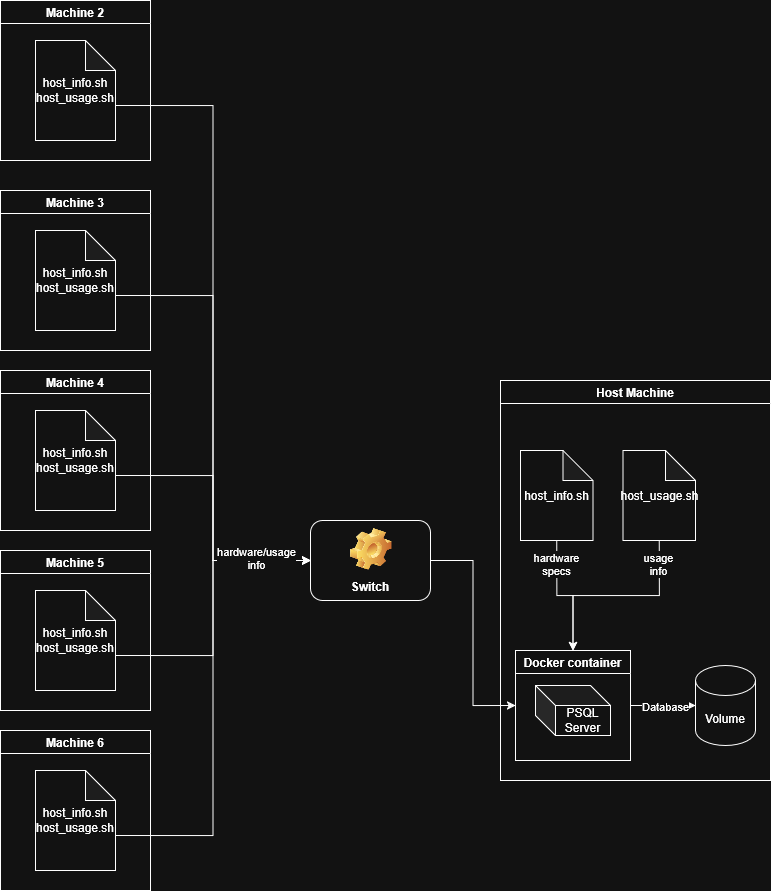

The diagram above was exported from draw.io. Its source (the exported page's mxGraphModel, read from the mxfile embedded in the PNG):
<mxGraphModel dx="1664" dy="916" grid="1" gridSize="10" guides="1" tooltips="1" connect="1" arrows="1" fold="1" page="1" pageScale="1" pageWidth="850" pageHeight="1100" math="0" shadow="0">
  <root>
    <mxCell id="0" />
    <mxCell id="1" parent="0" />
    <mxCell id="mcWRbsVEHlBGhlJjJXWt-2" parent="1" style="swimlane;whiteSpace=wrap;html=1;" value="Host Machine" vertex="1">
      <mxGeometry height="400" width="270" x="520" y="420" as="geometry" />
    </mxCell>
    <mxCell id="mcWRbsVEHlBGhlJjJXWt-3" parent="mcWRbsVEHlBGhlJjJXWt-2" style="shape=cylinder3;whiteSpace=wrap;html=1;boundedLbl=1;backgroundOutline=1;size=15;" value="Volume" vertex="1">
      <mxGeometry height="80" width="60" x="195" y="285" as="geometry" />
    </mxCell>
    <mxCell id="mcWRbsVEHlBGhlJjJXWt-5" parent="mcWRbsVEHlBGhlJjJXWt-2" style="swimlane;whiteSpace=wrap;html=1;" value="Docker container" vertex="1">
      <mxGeometry height="110" width="115" x="15" y="270" as="geometry" />
    </mxCell>
    <mxCell id="mcWRbsVEHlBGhlJjJXWt-6" parent="mcWRbsVEHlBGhlJjJXWt-5" style="shape=cube;whiteSpace=wrap;html=1;boundedLbl=1;backgroundOutline=1;darkOpacity=0.05;darkOpacity2=0.1;" value="&lt;div&gt;PSQL&lt;/div&gt;&lt;div&gt;Server&lt;/div&gt;" vertex="1">
      <mxGeometry height="50" width="75" x="20" y="35" as="geometry" />
    </mxCell>
    <mxCell id="mcWRbsVEHlBGhlJjJXWt-8" edge="1" parent="mcWRbsVEHlBGhlJjJXWt-2" source="mcWRbsVEHlBGhlJjJXWt-5" style="edgeStyle=orthogonalEdgeStyle;rounded=0;orthogonalLoop=1;jettySize=auto;html=1;exitX=1;exitY=0.5;exitDx=0;exitDy=0;entryX=0;entryY=0.5;entryDx=0;entryDy=0;entryPerimeter=0;" target="mcWRbsVEHlBGhlJjJXWt-3">
      <mxGeometry relative="1" as="geometry" />
    </mxCell>
    <mxCell id="mcWRbsVEHlBGhlJjJXWt-9" connectable="0" parent="mcWRbsVEHlBGhlJjJXWt-8" style="edgeLabel;html=1;align=center;verticalAlign=middle;resizable=0;points=[];" value="Database" vertex="1">
      <mxGeometry relative="1" x="0.0424" as="geometry">
        <mxPoint as="offset" />
      </mxGeometry>
    </mxCell>
    <mxCell id="mcWRbsVEHlBGhlJjJXWt-13" edge="1" parent="mcWRbsVEHlBGhlJjJXWt-2" source="mcWRbsVEHlBGhlJjJXWt-10" style="edgeStyle=orthogonalEdgeStyle;rounded=0;orthogonalLoop=1;jettySize=auto;html=1;exitX=0.5;exitY=1;exitDx=0;exitDy=0;exitPerimeter=0;entryX=0.5;entryY=0;entryDx=0;entryDy=0;" target="mcWRbsVEHlBGhlJjJXWt-5">
      <mxGeometry relative="1" as="geometry" />
    </mxCell>
    <mxCell id="mcWRbsVEHlBGhlJjJXWt-19" connectable="0" parent="mcWRbsVEHlBGhlJjJXWt-13" style="edgeLabel;html=1;align=center;verticalAlign=middle;resizable=0;points=[];" value="&lt;div&gt;hardware&lt;/div&gt;&lt;div&gt;specs&lt;/div&gt;" vertex="1">
      <mxGeometry relative="1" x="-0.6246" y="-1" as="geometry">
        <mxPoint as="offset" />
      </mxGeometry>
    </mxCell>
    <mxCell id="mcWRbsVEHlBGhlJjJXWt-10" parent="mcWRbsVEHlBGhlJjJXWt-2" style="shape=note;whiteSpace=wrap;html=1;backgroundOutline=1;darkOpacity=0.05;" value="host_info.sh" vertex="1">
      <mxGeometry height="90" width="72.5" x="20" y="70" as="geometry" />
    </mxCell>
    <mxCell id="mcWRbsVEHlBGhlJjJXWt-15" edge="1" parent="mcWRbsVEHlBGhlJjJXWt-2" source="mcWRbsVEHlBGhlJjJXWt-12" style="edgeStyle=orthogonalEdgeStyle;rounded=0;orthogonalLoop=1;jettySize=auto;html=1;exitX=0.5;exitY=1;exitDx=0;exitDy=0;exitPerimeter=0;entryX=0.5;entryY=0;entryDx=0;entryDy=0;" target="mcWRbsVEHlBGhlJjJXWt-5">
      <mxGeometry relative="1" as="geometry" />
    </mxCell>
    <mxCell id="mcWRbsVEHlBGhlJjJXWt-20" connectable="0" parent="mcWRbsVEHlBGhlJjJXWt-15" style="edgeLabel;html=1;align=center;verticalAlign=middle;resizable=0;points=[];" value="&lt;div&gt;usage&lt;/div&gt;&lt;div&gt;info&lt;/div&gt;" vertex="1">
      <mxGeometry relative="1" x="-0.7586" y="-1" as="geometry">
        <mxPoint as="offset" />
      </mxGeometry>
    </mxCell>
    <mxCell id="mcWRbsVEHlBGhlJjJXWt-12" parent="mcWRbsVEHlBGhlJjJXWt-2" style="shape=note;whiteSpace=wrap;html=1;backgroundOutline=1;darkOpacity=0.05;" value="host_usage.sh" vertex="1">
      <mxGeometry height="90" width="72.5" x="122.5" y="70" as="geometry" />
    </mxCell>
    <mxCell id="mcWRbsVEHlBGhlJjJXWt-18" edge="1" parent="1" source="mcWRbsVEHlBGhlJjJXWt-17" style="edgeStyle=orthogonalEdgeStyle;rounded=0;orthogonalLoop=1;jettySize=auto;html=1;exitX=1;exitY=0.5;exitDx=0;exitDy=0;entryX=0;entryY=0.5;entryDx=0;entryDy=0;" target="mcWRbsVEHlBGhlJjJXWt-5">
      <mxGeometry relative="1" as="geometry" />
    </mxCell>
    <mxCell id="mcWRbsVEHlBGhlJjJXWt-17" parent="1" style="label;whiteSpace=wrap;html=1;align=center;verticalAlign=bottom;spacingLeft=0;spacingBottom=4;imageAlign=center;imageVerticalAlign=top;image=img/clipart/Gear_128x128.png" value="Switch" vertex="1">
      <mxGeometry height="80" width="120" x="330" y="560" as="geometry" />
    </mxCell>
    <mxCell id="mcWRbsVEHlBGhlJjJXWt-21" parent="1" style="swimlane;whiteSpace=wrap;html=1;" value="Machine 2" vertex="1">
      <mxGeometry height="160" width="150" x="20" y="40" as="geometry" />
    </mxCell>
    <mxCell id="mcWRbsVEHlBGhlJjJXWt-22" parent="mcWRbsVEHlBGhlJjJXWt-21" style="shape=note;whiteSpace=wrap;html=1;backgroundOutline=1;darkOpacity=0.05;" value="host_info.sh&lt;br&gt;host_usage.sh" vertex="1">
      <mxGeometry height="100" width="80" x="35" y="40" as="geometry" />
    </mxCell>
    <mxCell id="mcWRbsVEHlBGhlJjJXWt-23" edge="1" parent="1" source="mcWRbsVEHlBGhlJjJXWt-22" style="edgeStyle=orthogonalEdgeStyle;rounded=0;orthogonalLoop=1;jettySize=auto;html=1;exitX=0;exitY=0;exitDx=80;exitDy=65;exitPerimeter=0;entryX=0;entryY=0.5;entryDx=0;entryDy=0;" target="mcWRbsVEHlBGhlJjJXWt-17">
      <mxGeometry relative="1" as="geometry" />
    </mxCell>
    <mxCell id="mcWRbsVEHlBGhlJjJXWt-24" parent="1" style="swimlane;whiteSpace=wrap;html=1;" value="Machine 3" vertex="1">
      <mxGeometry height="160" width="150" x="20" y="230" as="geometry" />
    </mxCell>
    <mxCell id="mcWRbsVEHlBGhlJjJXWt-25" parent="mcWRbsVEHlBGhlJjJXWt-24" style="shape=note;whiteSpace=wrap;html=1;backgroundOutline=1;darkOpacity=0.05;" value="host_info.sh&lt;br&gt;host_usage.sh" vertex="1">
      <mxGeometry height="100" width="80" x="35" y="40" as="geometry" />
    </mxCell>
    <mxCell id="mcWRbsVEHlBGhlJjJXWt-26" parent="1" style="swimlane;whiteSpace=wrap;html=1;" value="Machine 4" vertex="1">
      <mxGeometry height="160" width="150" x="20" y="410" as="geometry" />
    </mxCell>
    <mxCell id="mcWRbsVEHlBGhlJjJXWt-27" parent="mcWRbsVEHlBGhlJjJXWt-26" style="shape=note;whiteSpace=wrap;html=1;backgroundOutline=1;darkOpacity=0.05;" value="host_info.sh&lt;br&gt;host_usage.sh" vertex="1">
      <mxGeometry height="100" width="80" x="35" y="40" as="geometry" />
    </mxCell>
    <mxCell id="mcWRbsVEHlBGhlJjJXWt-28" parent="1" style="swimlane;whiteSpace=wrap;html=1;" value="Machine 5" vertex="1">
      <mxGeometry height="160" width="150" x="20" y="590" as="geometry" />
    </mxCell>
    <mxCell id="mcWRbsVEHlBGhlJjJXWt-29" parent="mcWRbsVEHlBGhlJjJXWt-28" style="shape=note;whiteSpace=wrap;html=1;backgroundOutline=1;darkOpacity=0.05;" value="host_info.sh&lt;br&gt;host_usage.sh" vertex="1">
      <mxGeometry height="100" width="80" x="35" y="40" as="geometry" />
    </mxCell>
    <mxCell id="mcWRbsVEHlBGhlJjJXWt-30" parent="1" style="swimlane;whiteSpace=wrap;html=1;" value="Machine 6" vertex="1">
      <mxGeometry height="160" width="150" x="20" y="770" as="geometry" />
    </mxCell>
    <mxCell id="mcWRbsVEHlBGhlJjJXWt-31" parent="mcWRbsVEHlBGhlJjJXWt-30" style="shape=note;whiteSpace=wrap;html=1;backgroundOutline=1;darkOpacity=0.05;" value="host_info.sh&lt;br&gt;host_usage.sh" vertex="1">
      <mxGeometry height="100" width="80" x="35" y="40" as="geometry" />
    </mxCell>
    <mxCell id="mcWRbsVEHlBGhlJjJXWt-32" edge="1" parent="1" source="mcWRbsVEHlBGhlJjJXWt-25" style="edgeStyle=orthogonalEdgeStyle;rounded=0;orthogonalLoop=1;jettySize=auto;html=1;exitX=0;exitY=0;exitDx=80;exitDy=65;exitPerimeter=0;entryX=0;entryY=0.5;entryDx=0;entryDy=0;" target="mcWRbsVEHlBGhlJjJXWt-17">
      <mxGeometry relative="1" as="geometry" />
    </mxCell>
    <mxCell id="mcWRbsVEHlBGhlJjJXWt-33" edge="1" parent="1" source="mcWRbsVEHlBGhlJjJXWt-27" style="edgeStyle=orthogonalEdgeStyle;rounded=0;orthogonalLoop=1;jettySize=auto;html=1;exitX=0;exitY=0;exitDx=80;exitDy=65;exitPerimeter=0;entryX=0;entryY=0.5;entryDx=0;entryDy=0;" target="mcWRbsVEHlBGhlJjJXWt-17">
      <mxGeometry relative="1" as="geometry" />
    </mxCell>
    <mxCell id="mcWRbsVEHlBGhlJjJXWt-34" edge="1" parent="1" source="mcWRbsVEHlBGhlJjJXWt-29" style="edgeStyle=orthogonalEdgeStyle;rounded=0;orthogonalLoop=1;jettySize=auto;html=1;exitX=0;exitY=0;exitDx=80;exitDy=65;exitPerimeter=0;entryX=0;entryY=0.5;entryDx=0;entryDy=0;" target="mcWRbsVEHlBGhlJjJXWt-17">
      <mxGeometry relative="1" as="geometry" />
    </mxCell>
    <mxCell id="mcWRbsVEHlBGhlJjJXWt-35" edge="1" parent="1" source="mcWRbsVEHlBGhlJjJXWt-31" style="edgeStyle=orthogonalEdgeStyle;rounded=0;orthogonalLoop=1;jettySize=auto;html=1;exitX=0;exitY=0;exitDx=80;exitDy=65;exitPerimeter=0;entryX=0;entryY=0.5;entryDx=0;entryDy=0;" target="mcWRbsVEHlBGhlJjJXWt-17">
      <mxGeometry relative="1" as="geometry" />
    </mxCell>
    <mxCell id="mcWRbsVEHlBGhlJjJXWt-36" connectable="0" parent="mcWRbsVEHlBGhlJjJXWt-35" style="edgeLabel;html=1;align=center;verticalAlign=middle;resizable=0;points=[];" value="&lt;div&gt;hardware/usage&lt;/div&gt;&lt;div&gt;info&lt;/div&gt;" vertex="1">
      <mxGeometry relative="1" x="0.7652" y="3" as="geometry">
        <mxPoint as="offset" />
      </mxGeometry>
    </mxCell>
  </root>
</mxGraphModel>